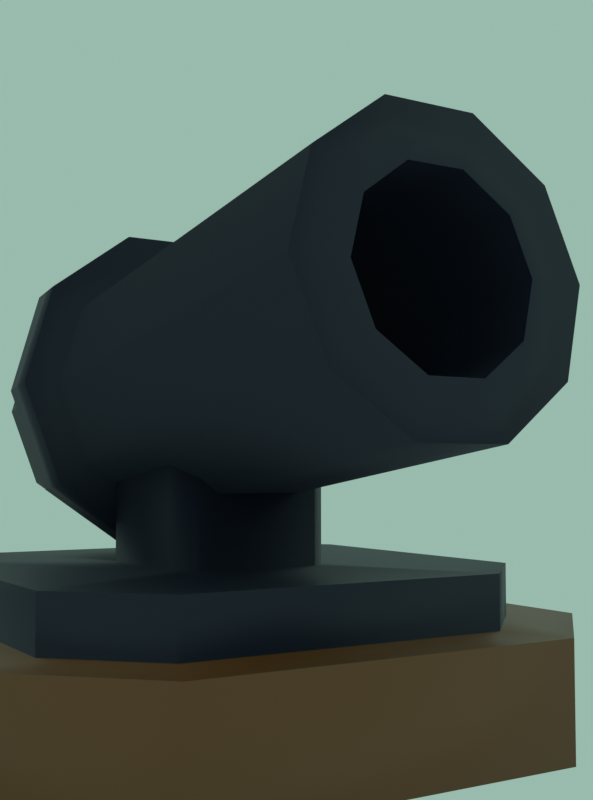 # Source: cannon.blend  (saved by Blender 4.4.32; exported with 4.5.12 LTS)
import bpy
from mathutils import Matrix  # noqa: F401  (used for matrix-valued properties, if any)

bpy.ops.wm.read_factory_settings(use_empty=True)
scene = bpy.context.scene
scene.name = 'Scene'

# ---- collections
col_collection = bpy.data.collections.new('Collection'); scene.collection.children.link(col_collection)

# ---- materials (node trees are filled in below, after node groups)
mat_material_001 = bpy.data.materials.new('Material.001')
mat_material_002 = bpy.data.materials.new('Material.002')

# ---- material node trees
mat_material_001.use_nodes = True; mat_material_001.node_tree.nodes.clear()
_N = mat_material_001.node_tree.nodes; _L = mat_material_001.node_tree.links
n0 = _N.new('ShaderNodeBsdfPrincipled'); n0.name = 'Principled BSDF'; n0.location = (10, 300)
n0.inputs[0].default_value = (0.1601, 0.0546, 0.01087, 1.0)
n1 = _N.new('ShaderNodeOutputMaterial'); n1.name = 'Material Output'; n1.location = (300, 300)
_L.new(n0.outputs[0], n1.inputs[0])
n1.is_active_output = True
mat_material_002.use_nodes = True; mat_material_002.node_tree.nodes.clear()
_N = mat_material_002.node_tree.nodes; _L = mat_material_002.node_tree.links
n0 = _N.new('ShaderNodeBsdfPrincipled'); n0.name = 'Principled BSDF'; n0.location = (10, 300)
n0.inputs[0].default_value = (0.01237, 0.01515, 0.03491, 1.0)
n0.inputs[1].default_value = 0.2967
n0.inputs[2].default_value = 0.567
n1 = _N.new('ShaderNodeOutputMaterial'); n1.name = 'Material Output'; n1.location = (300, 300)
_L.new(n0.outputs[0], n1.inputs[0])
n1.is_active_output = True

# ---- world
world_world = bpy.data.worlds.new('World'); scene.world = world_world
world_world.use_nodes = True; world_world.node_tree.nodes.clear()
_N = world_world.node_tree.nodes; _L = world_world.node_tree.links
n0 = _N.new('ShaderNodeOutputWorld'); n0.name = 'World Output'; n0.location = (300, 300)
n1 = _N.new('ShaderNodeBackground'); n1.name = 'Background'; n1.location = (10, 300)
n1.inputs[0].default_value = (0.3201, 0.4982, 0.4191, 1.0)
_L.new(n1.outputs[0], n0.inputs[0])
n0.is_active_output = True
world_world.color = (0.05088, 0.05088, 0.05088)
world_world.sun_shadow_jitter_overblur = 0.0

# ---- cameras
cam_camera_001 = bpy.data.cameras.new('Camera.001')

# ---- lights
light_area = bpy.data.lights.new('Area', 'AREA')
light_area.energy = 299.6
light_area.size = 1.0
light_area.size_y = 1.0
light_area_001 = bpy.data.lights.new('Area.001', 'AREA')
light_area_001.color = (0.3572, 0.6686, 1.0)
light_area_001.energy = 299.6
light_area_001.size = 1.0
light_area_001.size_y = 1.0
light_area_002 = bpy.data.lights.new('Area.002', 'AREA')
light_area_002.color = (1.0, 0.8264, 0.417)
light_area_002.energy = 669.4
light_area_002.size = 1.0
light_area_002.size_y = 1.0

# ---- meshes
me_cube_001 = bpy.data.meshes.new('Cube.001')
me_cube_001.from_pydata([(-0.6079, -1.0, -1.0), (-1.0, -0.6079, -1.0), (-0.79, -0.5209, -0.644), (-0.5209, -0.79, -0.644), (-1.0, 0.6079, -1.0), (-0.6079, 1.0, -1.0), (-0.5209, 0.79, -0.644), (-0.79, 0.5209, -0.644), (1.0, -0.6079, -1.0), (0.6079, -1.0, -1.0), (0.5209, -0.79, -0.644), (0.79, -0.5209, -0.644), (0.6079, 1.0, -1.0), (1.0, 0.6079, -1.0), (0.79, 0.5209, -0.644), (0.5209, 0.79, -0.644), (-0.6079, -1.0, -0.644), (-1.0, -0.6079, -0.644), (-1.0, 0.6079, -0.644), (-0.6079, 1.0, -0.644), (0.6079, 1.0, -0.644), (1.0, 0.6079, -0.644), (1.0, -0.6079, -0.644), (0.6079, -1.0, -0.644), (-0.2055, -0.2745, -0.4762), (-0.2745, -0.2055, -0.4762), (-0.2745, 0.2055, -0.4762), (-0.2055, 0.2745, -0.4762), (0.2055, 0.2745, -0.4762), (0.2745, 0.2055, -0.4762), (0.2745, -0.2055, -0.4762), (0.2055, -0.2745, -0.4762), (-0.5209, -0.79, -0.4762), (-0.79, -0.5209, -0.4762), (-0.79, 0.5209, -0.4762), (-0.5209, 0.79, -0.4762), (0.5209, 0.79, -0.4762), (0.79, 0.5209, -0.4762), (0.79, -0.5209, -0.4762), (0.5209, -0.79, -0.4762), (-0.2055, -0.2745, -0.1134), (-0.2745, -0.2055, -0.1134), (-0.2745, 0.2055, -0.1134), (-0.2055, 0.2745, -0.1134), (0.2055, 0.2745, -0.1134), (0.2745, 0.2055, -0.1134), (0.2745, -0.2055, -0.1134), (0.2055, -0.2745, -0.1134), (-0.7889, 0.4523, 0.04243), (1.192, 0.2829, 0.3175), (-0.7523, 0.366, -0.2209), (1.215, 0.2289, 0.1528), (-0.7297, 0.1398, -0.3837), (1.229, 0.08743, 0.05102), (-0.7297, -0.1398, -0.3837), (1.229, -0.08743, 0.05102), (-0.7523, -0.366, -0.2209), (1.215, -0.2289, 0.1528), (-0.7889, -0.4523, 0.04243), (1.192, -0.2829, 0.3175), (-0.8255, -0.366, 0.3058), (1.169, -0.2289, 0.4822), (-0.8481, -0.1398, 0.4685), (1.155, -0.08743, 0.584), (-0.8481, 0.1398, 0.4685), (1.155, 0.08743, 0.584), (-0.8255, 0.366, 0.3058), (1.169, 0.2289, 0.4822), (1.229, 0.366, 0.05418), (1.192, 0.4523, 0.3175), (1.251, 0.1398, -0.1086), (1.251, -0.1398, -0.1086), (1.229, -0.366, 0.05418), (1.192, -0.4523, 0.3175), (1.156, -0.366, 0.5809), (1.133, -0.1398, 0.7436), (1.133, 0.1398, 0.7436), (1.156, 0.366, 0.5809), (0.43, 0.2289, 0.04381), (0.4072, 0.2829, 0.2085), (0.4442, 0.08743, -0.05799), (0.4442, -0.08743, -0.05799), (0.43, -0.2289, 0.04381), (0.4072, -0.2829, 0.2085), (0.3843, -0.2289, 0.3732), (0.3701, -0.08743, 0.475), (0.3701, 0.08743, 0.475), (0.3843, 0.2289, 0.3732), (-0.289, 0.4523, 0.1118), (-0.2524, 0.366, -0.1515), (-0.2298, 0.1398, -0.3143), (-0.2298, -0.1398, -0.3143), (-0.2524, -0.366, -0.1515), (-0.289, -0.4523, 0.1118), (-0.3256, -0.366, 0.3752), (-0.3482, -0.1398, 0.538), (-0.3482, 0.1398, 0.538), (-0.3256, 0.366, 0.3752), (-0.3657, 0.366, -0.1672), (-0.3431, 0.1398, -0.33), (-0.3431, -0.1398, -0.33), (-0.3657, -0.366, -0.1672), (-0.4022, -0.4523, 0.09612), (-0.4388, -0.366, 0.3595), (-0.4614, -0.1398, 0.5222), (-0.4614, 0.1398, 0.5222), (-0.4388, 0.366, 0.3595), (-0.4022, 0.4523, 0.09612), (-0.4172, 0.5719, 0.09405), (-0.2741, 0.5719, 0.1139), (-0.3203, 0.4627, 0.4469), (-0.3489, 0.1767, 0.6527), (-0.3489, -0.1767, 0.6527), (-0.3203, -0.4627, 0.4469), (-0.2741, -0.5719, 0.1139), (-0.2278, -0.4627, -0.219), (-0.1992, -0.1767, -0.4248), (-0.1992, 0.1767, -0.4248), (-0.2278, 0.4627, -0.219), (-0.371, 0.4627, -0.2389), (-0.3424, 0.1767, -0.4447), (-0.3424, -0.1767, -0.4447), (-0.371, -0.4627, -0.2389), (-0.4172, -0.5719, 0.09405), (-0.4634, -0.4627, 0.427), (-0.492, -0.1767, 0.6328), (-0.492, 0.1767, 0.6328), (-0.4634, 0.4627, 0.427)], [], [(9, 23, 16, 0), (13, 21, 22, 8), (6, 7, 34, 35), (1, 17, 18, 4), (5, 19, 20, 12), (0, 16, 17, 1), (19, 5, 4, 18), (21, 13, 12, 20), (23, 9, 8, 22), (4, 5, 12, 13, 8, 9, 0, 1), (3, 2, 17, 16), (7, 6, 19, 18), (15, 14, 21, 20), (11, 10, 23, 22), (2, 7, 18, 17), (10, 3, 16, 23), (14, 11, 22, 21), (6, 15, 20, 19), (31, 30, 46, 47), (11, 14, 37, 38), (7, 2, 33, 34), (14, 15, 36, 37), (2, 3, 32, 33), (15, 6, 35, 36), (3, 10, 39, 32), (10, 11, 38, 39), (24, 25, 33, 32), (26, 27, 35, 34), (28, 29, 37, 36), (30, 31, 39, 38), (25, 26, 34, 33), (31, 24, 32, 39), (29, 30, 38, 37), (27, 28, 36, 35), (45, 44, 43, 42, 41, 40, 47, 46), (27, 26, 42, 43), (30, 29, 45, 46), (26, 25, 41, 42), (29, 28, 44, 45), (25, 24, 40, 41), (28, 27, 43, 44), (24, 31, 47, 40), (88, 69, 68, 89), (89, 68, 70, 90), (90, 70, 71, 91), (91, 71, 72, 92), (92, 72, 73, 93), (93, 73, 74, 94), (94, 74, 75, 95), (95, 75, 76, 96), (63, 61, 84, 85), (96, 76, 77, 97), (97, 77, 69, 88), (48, 50, 52, 54, 56, 58, 60, 62, 64, 66), (49, 51, 68, 69), (51, 53, 70, 68), (53, 55, 71, 70), (55, 57, 72, 71), (57, 59, 73, 72), (59, 61, 74, 73), (61, 63, 75, 74), (63, 65, 76, 75), (65, 67, 77, 76), (67, 49, 69, 77), (78, 79, 87, 86, 85, 84, 83, 82, 81, 80), (57, 55, 81, 82), (51, 49, 79, 78), (65, 63, 85, 86), (59, 57, 82, 83), (53, 51, 78, 80), (67, 65, 86, 87), (61, 59, 83, 84), (55, 53, 80, 81), (49, 67, 87, 79), (95, 96, 111, 112), (102, 101, 122, 123), (88, 89, 118, 109), (96, 97, 110, 111), (101, 100, 121, 122), (89, 90, 117, 118), (97, 88, 109, 110), (100, 99, 120, 121), (90, 91, 116, 117), (107, 106, 127, 108), (48, 107, 98, 50), (50, 98, 99, 52), (52, 99, 100, 54), (54, 100, 101, 56), (56, 101, 102, 58), (58, 102, 103, 60), (60, 103, 104, 62), (62, 104, 105, 64), (64, 105, 106, 66), (66, 106, 107, 48), (127, 110, 109, 108), (126, 111, 110, 127), (125, 112, 111, 126), (124, 113, 112, 125), (123, 114, 113, 124), (122, 115, 114, 123), (121, 116, 115, 122), (120, 117, 116, 121), (119, 118, 117, 120), (108, 109, 118, 119), (103, 102, 123, 124), (94, 95, 112, 113), (104, 103, 124, 125), (93, 94, 113, 114), (105, 104, 125, 126), (92, 93, 114, 115), (98, 107, 108, 119), (106, 105, 126, 127), (91, 92, 115, 116), (99, 98, 119, 120)])
me_cube_001.polygons.foreach_set('use_smooth', [True] * 114)
me_cube_001.polygons.foreach_set('material_index', [0, 0, 1, 0, 0, 0, 0, 0, 0, 0, 0, 0, 0, 0, 0, 0, 0, 0, 1, 1, 1, 1, 1, 1, 1, 1, 1, 1, 1, 1, 1, 1, 1, 1, 1, 1, 1, 1, 1, 1, 1, 1, 1, 1, 1, 1, 1, 1, 1, 1, 1, 1, 1, 1, 1, 1, 1, 1, 1, 1, 1, 1, 1, 1, 1, 1, 1, 1, 1, 1, 1, 1, 1, 1, 1, 1, 1, 1, 1, 1, 1, 1, 1, 1, 1, 1, 1, 1, 1, 1, 1, 1, 1, 1, 1, 1, 1, 1, 1, 1, 1, 1, 1, 1, 1, 1, 1, 1, 1, 1, 1, 1, 1, 1])
_k = set([(16, 17), (16, 23), (17, 18), (18, 19), (19, 20), (20, 21), (21, 22), (22, 23), (32, 33), (32, 39), (33, 34), (34, 35), (35, 36), (36, 37), (37, 38), (38, 39), (49, 51), (49, 67), (51, 53), (53, 55), (55, 57), (57, 59), (59, 61), (61, 63), (63, 65), (65, 67)])
me_cube_001.attributes.new('sharp_edge', 'BOOLEAN', 'EDGE').data.foreach_set('value', [ (min(e.vertices), max(e.vertices)) in _k for e in me_cube_001.edges])
_uv = me_cube_001.uv_layers.new(name='UVMap')
_uv.uv.foreach_set('vector', [0.375, 0.799, 0.625, 0.799, 0.625, 0.951, 0.375, 0.951, 0.375, 0.549, 0.625, 0.549, 0.625, 0.701, 0.375, 0.701, 0.8151, 0.5262, 0.8488, 0.5599, 0.8488, 0.5599, 0.8151, 0.5262, 0.375, 0.04901, 0.625, 0.04901, 0.625, 0.201, 0.375, 0.201, 0.375, 0.299, 0.625, 0.299, 0.625, 0.451, 0.375, 0.451, 0.375, 0.0, 0.625, 0.0, 0.625, 0.04901, 0.375, 0.04901, 0.625, 0.299, 0.375, 0.299, 0.375, 0.201, 0.625, 0.201, 0.625, 0.549, 0.375, 0.549, 0.375, 0.451, 0.625, 0.451, 0.625, 0.799, 0.375, 0.799, 0.375, 0.701, 0.625, 0.701, 0.125, 0.549, 0.174, 0.5, 0.326, 0.5, 0.375, 0.549, 0.375, 0.701, 0.326, 0.75, 0.174, 0.75, 0.125, 0.701, 0.8151, 0.7238, 0.8488, 0.6901, 0.875, 0.701, 0.826, 0.75, 0.8488, 0.5599, 0.8151, 0.5262, 0.826, 0.5, 0.875, 0.549, 0.6849, 0.5262, 0.6512, 0.5599, 0.625, 0.549, 0.674, 0.5, 0.6512, 0.6901, 0.6849, 0.7238, 0.674, 0.75, 0.625, 0.701, 0.8488, 0.6901, 0.8488, 0.5599, 0.875, 0.549, 0.875, 0.701, 0.6849, 0.7238, 0.8151, 0.7238, 0.826, 0.75, 0.674, 0.75, 0.6512, 0.5599, 0.6512, 0.6901, 0.625, 0.701, 0.625, 0.549, 0.8151, 0.5262, 0.6849, 0.5262, 0.674, 0.5, 0.826, 0.5, 0.6958, 0.6974, 0.6776, 0.6792, 0.6776, 0.6792, 0.6958, 0.6974, 0.6512, 0.6901, 0.6512, 0.5599, 0.6512, 0.5599, 0.6512, 0.6901, 0.8488, 0.5599, 0.8488, 0.6901, 0.8488, 0.6901, 0.8488, 0.5599, 0.6512, 0.5599, 0.6849, 0.5262, 0.6849, 0.5262, 0.6512, 0.5599, 0.8488, 0.6901, 0.8151, 0.7238, 0.8151, 0.7238, 0.8488, 0.6901, 0.6849, 0.5262, 0.8151, 0.5262, 0.8151, 0.5262, 0.6849, 0.5262, 0.8151, 0.7238, 0.6849, 0.7238, 0.6849, 0.7238, 0.8151, 0.7238, 0.6849, 0.7238, 0.6512, 0.6901, 0.6512, 0.6901, 0.6849, 0.7238, 0.8042, 0.6974, 0.8224, 0.6792, 0.8488, 0.6901, 0.8151, 0.7238, 0.8224, 0.5708, 0.8042, 0.5526, 0.8151, 0.5262, 0.8488, 0.5599, 0.6958, 0.5526, 0.6776, 0.5708, 0.6512, 0.5599, 0.6849, 0.5262, 0.6776, 0.6792, 0.6958, 0.6974, 0.6849, 0.7238, 0.6512, 0.6901, 0.8224, 0.6792, 0.8224, 0.5708, 0.8488, 0.5599, 0.8488, 0.6901, 0.6958, 0.6974, 0.8042, 0.6974, 0.8151, 0.7238, 0.6849, 0.7238, 0.6776, 0.5708, 0.6776, 0.6792, 0.6512, 0.6901, 0.6512, 0.5599, 0.8042, 0.5526, 0.6958, 0.5526, 0.6849, 0.5262, 0.8151, 0.5262, 0.6776, 0.5708, 0.6958, 0.5526, 0.8042, 0.5526, 0.8224, 0.5708, 0.8224, 0.6792, 0.8042, 0.6974, 0.6958, 0.6974, 0.6776, 0.6792, 0.8042, 0.5526, 0.8224, 0.5708, 0.8224, 0.5708, 0.8042, 0.5526, 0.6776, 0.6792, 0.6776, 0.5708, 0.6776, 0.5708, 0.6776, 0.6792, 0.8224, 0.5708, 0.8224, 0.6792, 0.8224, 0.6792, 0.8224, 0.5708, 0.6776, 0.5708, 0.6958, 0.5526, 0.6958, 0.5526, 0.6776, 0.5708, 0.8224, 0.6792, 0.8042, 0.6974, 0.8042, 0.6974, 0.8224, 0.6792, 0.6958, 0.5526, 0.8042, 0.5526, 0.8042, 0.5526, 0.6958, 0.5526, 0.8042, 0.6974, 0.6958, 0.6974, 0.6958, 0.6974, 0.8042, 0.6974, 1.0, 0.6262, 1.0, 1.0, 0.9, 1.0, 0.9, 0.6262, 0.9, 0.6262, 0.9, 1.0, 0.8, 1.0, 0.8, 0.6262, 0.8, 0.6262, 0.8, 1.0, 0.7, 1.0, 0.7, 0.6262, 0.7, 0.6262, 0.7, 1.0, 0.6, 1.0, 0.6, 0.6262, 0.6, 0.6262, 0.6, 1.0, 0.5, 1.0, 0.5, 0.6262, 0.5, 0.6262, 0.5, 1.0, 0.4, 1.0, 0.4, 0.6262, 0.4, 0.6262, 0.4, 1.0, 0.3, 1.0, 0.3, 0.6262, 0.3, 0.6262, 0.3, 1.0, 0.2, 1.0, 0.2, 0.6262, 0.06095, 0.1886, 0.1332, 0.08918, 0.1332, 0.08918, 0.06095, 0.1886, 0.2, 0.6262, 0.2, 1.0, 0.1, 1.0, 0.1, 0.6262, 0.1, 0.6262, 0.1, 1.0, -7.451e-08, 1.0, -7.451e-08, 0.6262, 0.75, 0.49, 0.8911, 0.4442, 0.9783, 0.3242, 0.9783, 0.1758, 0.8911, 0.05584, 0.75, 0.01, 0.6089, 0.05584, 0.5217, 0.1758, 0.5217, 0.3242, 0.6089, 0.4442, 0.25, 0.4488, 0.3668, 0.4108, 0.3911, 0.4442, 0.25, 0.49, 0.3668, 0.4108, 0.4391, 0.3114, 0.4783, 0.3242, 0.3911, 0.4442, 0.4391, 0.3114, 0.4391, 0.1886, 0.4783, 0.1758, 0.4783, 0.3242, 0.4391, 0.1886, 0.3668, 0.08918, 0.3911, 0.05584, 0.4783, 0.1758, 0.3668, 0.08918, 0.25, 0.05122, 0.25, 0.01, 0.3911, 0.05584, 0.25, 0.05122, 0.1332, 0.08918, 0.1089, 0.05584, 0.25, 0.01, 0.1332, 0.08918, 0.06095, 0.1886, 0.02175, 0.1758, 0.1089, 0.05584, 0.06095, 0.1886, 0.06095, 0.3114, 0.02175, 0.3242, 0.02175, 0.1758, 0.06095, 0.3114, 0.1332, 0.4108, 0.1089, 0.4442, 0.02175, 0.3242, 0.1332, 0.4108, 0.25, 0.4488, 0.25, 0.49, 0.1089, 0.4442, 0.3668, 0.4108, 0.25, 0.4488, 0.1332, 0.4108, 0.06095, 0.3114, 0.06095, 0.1886, 0.1332, 0.08918, 0.25, 0.05122, 0.3668, 0.08918, 0.4391, 0.1886, 0.4391, 0.3114, 0.3668, 0.08918, 0.4391, 0.1886, 0.4391, 0.1886, 0.3668, 0.08918, 0.3668, 0.4108, 0.25, 0.4488, 0.25, 0.4488, 0.3668, 0.4108, 0.06095, 0.3114, 0.06095, 0.1886, 0.06095, 0.1886, 0.06095, 0.3114, 0.25, 0.05122, 0.3668, 0.08918, 0.3668, 0.08918, 0.25, 0.05122, 0.4391, 0.3114, 0.3668, 0.4108, 0.3668, 0.4108, 0.4391, 0.3114, 0.1332, 0.4108, 0.06095, 0.3114, 0.06095, 0.3114, 0.1332, 0.4108, 0.1332, 0.08918, 0.25, 0.05122, 0.25, 0.05122, 0.1332, 0.08918, 0.4391, 0.1886, 0.4391, 0.3114, 0.4391, 0.3114, 0.4391, 0.1886, 0.25, 0.4488, 0.1332, 0.4108, 0.1332, 0.4108, 0.25, 0.4488, 0.3, 0.6262, 0.2, 0.6262, 0.2, 0.6262, 0.3, 0.6262, 0.5, 0.5976, 0.6, 0.5976, 0.6, 0.5976, 0.5, 0.5976, 1.0, 0.6262, 0.9, 0.6262, 0.9, 0.6262, 1.0, 0.6262, 0.2, 0.6262, 0.1, 0.6262, 0.1, 0.6262, 0.2, 0.6262, 0.6, 0.5976, 0.7, 0.5976, 0.7, 0.5976, 0.6, 0.5976, 0.9, 0.6262, 0.8, 0.6262, 0.8, 0.6262, 0.9, 0.6262, 0.1, 0.6262, -7.451e-08, 0.6262, -7.451e-08, 0.6262, 0.1, 0.6262, 0.7, 0.5976, 0.8, 0.5976, 0.8, 0.5976, 0.7, 0.5976, 0.8, 0.6262, 0.7, 0.6262, 0.7, 0.6262, 0.8, 0.6262, -7.451e-08, 0.5976, 0.1, 0.5976, 0.1, 0.5976, -7.451e-08, 0.5976, 1.0, 0.5, 1.0, 0.5976, 0.9, 0.5976, 0.9, 0.5, 0.9, 0.5, 0.9, 0.5976, 0.8, 0.5976, 0.8, 0.5, 0.8, 0.5, 0.8, 0.5976, 0.7, 0.5976, 0.7, 0.5, 0.7, 0.5, 0.7, 0.5976, 0.6, 0.5976, 0.6, 0.5, 0.6, 0.5, 0.6, 0.5976, 0.5, 0.5976, 0.5, 0.5, 0.5, 0.5, 0.5, 0.5976, 0.4, 0.5976, 0.4, 0.5, 0.4, 0.5, 0.4, 0.5976, 0.3, 0.5976, 0.3, 0.5, 0.3, 0.5, 0.3, 0.5976, 0.2, 0.5976, 0.2, 0.5, 0.2, 0.5, 0.2, 0.5976, 0.1, 0.5976, 0.1, 0.5, 0.1, 0.5, 0.1, 0.5976, -7.451e-08, 0.5976, -7.451e-08, 0.5, 0.1, 0.5976, 0.1, 0.6262, -7.451e-08, 0.6262, -7.451e-08, 0.5976, 0.2, 0.5976, 0.2, 0.6262, 0.1, 0.6262, 0.1, 0.5976, 0.3, 0.5976, 0.3, 0.6262, 0.2, 0.6262, 0.2, 0.5976, 0.4, 0.5976, 0.4, 0.6262, 0.3, 0.6262, 0.3, 0.5976, 0.5, 0.5976, 0.5, 0.6262, 0.4, 0.6262, 0.4, 0.5976, 0.6, 0.5976, 0.6, 0.6262, 0.5, 0.6262, 0.5, 0.5976, 0.7, 0.5976, 0.7, 0.6262, 0.6, 0.6262, 0.6, 0.5976, 0.8, 0.5976, 0.8, 0.6262, 0.7, 0.6262, 0.7, 0.5976, 0.9, 0.5976, 0.9, 0.6262, 0.8, 0.6262, 0.8, 0.5976, 1.0, 0.5976, 1.0, 0.6262, 0.9, 0.6262, 0.9, 0.5976, 0.4, 0.5976, 0.5, 0.5976, 0.5, 0.5976, 0.4, 0.5976, 0.4, 0.6262, 0.3, 0.6262, 0.3, 0.6262, 0.4, 0.6262, 0.3, 0.5976, 0.4, 0.5976, 0.4, 0.5976, 0.3, 0.5976, 0.5, 0.6262, 0.4, 0.6262, 0.4, 0.6262, 0.5, 0.6262, 0.2, 0.5976, 0.3, 0.5976, 0.3, 0.5976, 0.2, 0.5976, 0.6, 0.6262, 0.5, 0.6262, 0.5, 0.6262, 0.6, 0.6262, 0.9, 0.5976, 1.0, 0.5976, 1.0, 0.5976, 0.9, 0.5976, 0.1, 0.5976, 0.2, 0.5976, 0.2, 0.5976, 0.1, 0.5976, 0.7, 0.6262, 0.6, 0.6262, 0.6, 0.6262, 0.7, 0.6262, 0.8, 0.5976, 0.9, 0.5976, 0.9, 0.5976, 0.8, 0.5976])
me_cube_001.materials.append(mat_material_001)
me_cube_001.materials.append(mat_material_002)
me_cube_001.update()

# ---- objects
ob_cube = bpy.data.objects.new('Cube', me_cube_001)
ob_camera = bpy.data.objects.new('Camera', cam_camera_001)
ob_area = bpy.data.objects.new('Area', light_area)
ob_area_001 = bpy.data.objects.new('Area.001', light_area_001)
ob_area_002 = bpy.data.objects.new('Area.002', light_area_002)

# ---- transforms, parenting, visibility, modifiers, constraints
ob_cube.location = (0.0, 0.0, 0.0)
ob_camera.location = (3.281, -1.718, -0.1664)
ob_camera.rotation_euler = (1.632, 6.234e-07, 1.018)
ob_camera.hide_render = True
ob_area.location = (3.725e-09, -3.725e-09, 2.047)
ob_area.scale = (2.76, 2.76, 2.76)
ob_area.hide_render = True
ob_area_001.location = (-0.7731, -2.414, 0.6567)
ob_area_001.rotation_euler = (1.053, -0.07678, -0.04465)
ob_area_001.scale = (2.76, 2.76, 2.76)
ob_area_001.hide_render = True
ob_area_002.location = (1.881, 3.273, 0.3871)
ob_area_002.rotation_euler = (-1.445, 0.4205, -0.1436)
ob_area_002.scale = (2.76, 2.76, 2.76)
ob_area_002.hide_render = True

# ---- collection membership
col_collection.objects.link(ob_cube)
col_collection.objects.link(ob_camera)
col_collection.objects.link(ob_area)
col_collection.objects.link(ob_area_001)
col_collection.objects.link(ob_area_002)

# ---- scene / render settings (as saved in the file)
scene.camera = ob_camera
scene.frame_start = 1; scene.frame_end = 250; scene.frame_set(30)
scene.render.engine = 'CYCLES'
scene.render.resolution_x = 800
scene.cycles.samples = 64
scene.view_settings.view_transform = 'Standard'
bpy.context.view_layer.update()
